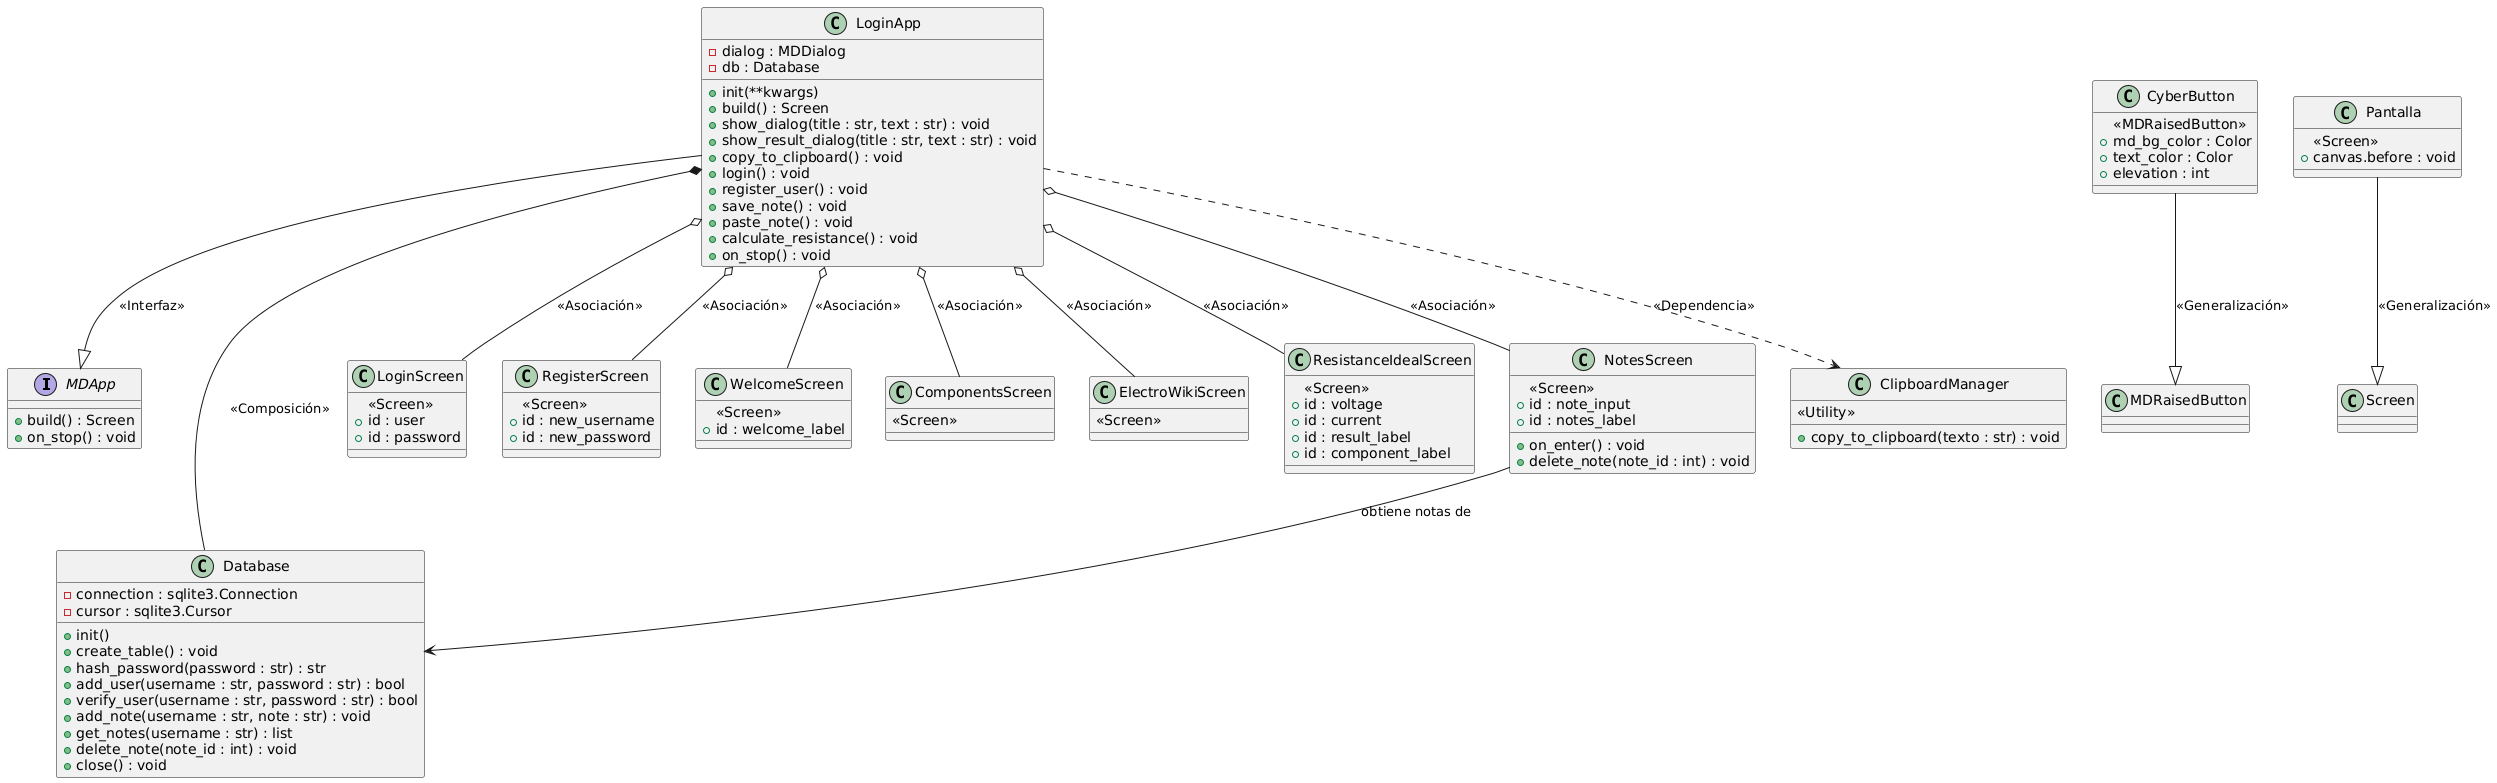

The diagram above was rendered by PlantUML. Its source (embedded in the PNG):
@startuml
' Interfaz MDApp (base para LoginApp)
interface MDApp {
    + build() : Screen
    + on_stop() : void
}

' Clase principal LoginApp
class LoginApp {
    - dialog : MDDialog
    - db : Database
    + init(**kwargs)
    + build() : Screen
    + show_dialog(title : str, text : str) : void
    + show_result_dialog(title : str, text : str) : void
    + copy_to_clipboard() : void
    + login() : void
    + register_user() : void
    + save_note() : void
    + paste_note() : void
    + calculate_resistance() : void
    + on_stop() : void
}

LoginApp --|> MDApp : <<Interfaz>>

' Clase Database con relación de composición
class Database {
    - connection : sqlite3.Connection
    - cursor : sqlite3.Cursor
    + init()
    + create_table() : void
    + hash_password(password : str) : str
    + add_user(username : str, password : str) : bool
    + verify_user(username : str, password : str) : bool
    + add_note(username : str, note : str) : void
    + get_notes(username : str) : list
    + delete_note(note_id : int) : void
    + close() : void
}

LoginApp *-- Database : <<Composición>>

' Clases de pantallas (ScreenManager)
class LoginScreen {
    <<Screen>>
    + id : user
    + id : password
}

class RegisterScreen {
    <<Screen>>
    + id : new_username
    + id : new_password
}

class WelcomeScreen {
    <<Screen>>
    + id : welcome_label
}

class ComponentsScreen {
    <<Screen>>
}

class ElectroWikiScreen {
    <<Screen>>
}

class ResistanceIdealScreen {
    <<Screen>>
    + id : voltage
    + id : current
    + id : result_label
    + id : component_label
}

class NotesScreen {
    <<Screen>>
    + id : note_input
    + id : notes_label
    + on_enter() : void
    + delete_note(note_id : int) : void
}

LoginApp o-- LoginScreen : <<Asociación>>
LoginApp o-- RegisterScreen : <<Asociación>>
LoginApp o-- WelcomeScreen : <<Asociación>>
LoginApp o-- ComponentsScreen : <<Asociación>>
LoginApp o-- ElectroWikiScreen : <<Asociación>>
LoginApp o-- ResistanceIdealScreen : <<Asociación>>
LoginApp o-- NotesScreen : <<Asociación>>

NotesScreen --> Database : obtiene notas de

' Clase CyberButton como una especialización de MDRaisedButton
class CyberButton {
    <<MDRaisedButton>>
    + md_bg_color : Color
    + text_color : Color
    + elevation : int
}

CyberButton --|> MDRaisedButton : <<Generalización>>

' Clase Pantalla que incluye características gráficas
class Pantalla {
    <<Screen>>
    + canvas.before : void
}

Pantalla --|> Screen : <<Generalización>>

' Clase ClipboardManager para la gestión del portapapeles
class ClipboardManager {
    <<Utility>>
    + copy_to_clipboard(texto : str) : void
}

LoginApp ..> ClipboardManager : <<Dependencia>>
@enduml